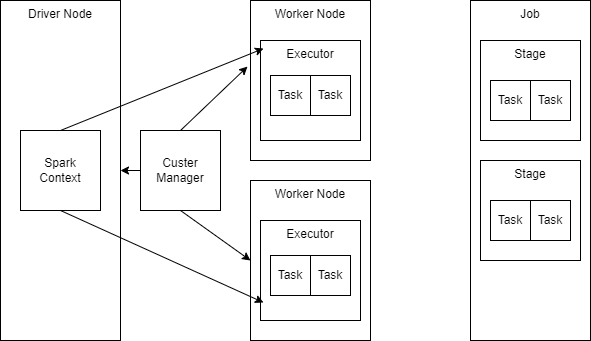

The diagram above was exported from draw.io. Its source (the exported page's mxGraphModel, read from the mxfile embedded in the PNG):
<mxGraphModel dx="746" dy="587" grid="1" gridSize="10" guides="1" tooltips="1" connect="1" arrows="1" fold="1" page="1" pageScale="1" pageWidth="827" pageHeight="1169" math="0" shadow="0">
  <root>
    <mxCell id="0" />
    <mxCell id="1" parent="0" />
    <mxCell id="2" value="Driver Node" style="rounded=0;whiteSpace=wrap;html=1;verticalAlign=top;" vertex="1" parent="1">
      <mxGeometry x="60" y="100" width="120" height="340" as="geometry" />
    </mxCell>
    <mxCell id="4" value="Spark &lt;br&gt;Context" style="whiteSpace=wrap;html=1;aspect=fixed;" vertex="1" parent="1">
      <mxGeometry x="80" y="230" width="80" height="80" as="geometry" />
    </mxCell>
    <mxCell id="6" value="Worker Node" style="rounded=0;whiteSpace=wrap;html=1;verticalAlign=top;" vertex="1" parent="1">
      <mxGeometry x="310" y="280" width="120" height="160" as="geometry" />
    </mxCell>
    <mxCell id="7" value="Executor" style="rounded=0;whiteSpace=wrap;html=1;verticalAlign=top;" vertex="1" parent="1">
      <mxGeometry x="320" y="320" width="100" height="100" as="geometry" />
    </mxCell>
    <mxCell id="8" value="Task" style="whiteSpace=wrap;html=1;aspect=fixed;" vertex="1" parent="1">
      <mxGeometry x="330" y="355" width="40" height="40" as="geometry" />
    </mxCell>
    <mxCell id="9" value="Task" style="whiteSpace=wrap;html=1;aspect=fixed;" vertex="1" parent="1">
      <mxGeometry x="370" y="355" width="40" height="40" as="geometry" />
    </mxCell>
    <mxCell id="10" value="Worker Node" style="rounded=0;whiteSpace=wrap;html=1;verticalAlign=top;" vertex="1" parent="1">
      <mxGeometry x="310" y="100" width="120" height="160" as="geometry" />
    </mxCell>
    <mxCell id="11" value="Executor" style="rounded=0;whiteSpace=wrap;html=1;verticalAlign=top;" vertex="1" parent="1">
      <mxGeometry x="320" y="140" width="100" height="100" as="geometry" />
    </mxCell>
    <mxCell id="12" value="Task" style="whiteSpace=wrap;html=1;aspect=fixed;" vertex="1" parent="1">
      <mxGeometry x="330" y="175" width="40" height="40" as="geometry" />
    </mxCell>
    <mxCell id="13" value="Task" style="whiteSpace=wrap;html=1;aspect=fixed;" vertex="1" parent="1">
      <mxGeometry x="370" y="175" width="40" height="40" as="geometry" />
    </mxCell>
    <mxCell id="14" value="Job" style="rounded=0;whiteSpace=wrap;html=1;verticalAlign=top;" vertex="1" parent="1">
      <mxGeometry x="530" y="100" width="120" height="340" as="geometry" />
    </mxCell>
    <mxCell id="15" value="Stage" style="rounded=0;whiteSpace=wrap;html=1;verticalAlign=top;" vertex="1" parent="1">
      <mxGeometry x="540" y="140" width="100" height="100" as="geometry" />
    </mxCell>
    <mxCell id="16" value="Stage" style="rounded=0;whiteSpace=wrap;html=1;verticalAlign=top;" vertex="1" parent="1">
      <mxGeometry x="540" y="260" width="100" height="100" as="geometry" />
    </mxCell>
    <mxCell id="17" value="Task" style="whiteSpace=wrap;html=1;aspect=fixed;" vertex="1" parent="1">
      <mxGeometry x="550" y="300" width="40" height="40" as="geometry" />
    </mxCell>
    <mxCell id="18" value="Task" style="whiteSpace=wrap;html=1;aspect=fixed;" vertex="1" parent="1">
      <mxGeometry x="590" y="300" width="40" height="40" as="geometry" />
    </mxCell>
    <mxCell id="19" value="Task" style="whiteSpace=wrap;html=1;aspect=fixed;" vertex="1" parent="1">
      <mxGeometry x="550" y="180" width="40" height="40" as="geometry" />
    </mxCell>
    <mxCell id="20" value="Task" style="whiteSpace=wrap;html=1;aspect=fixed;" vertex="1" parent="1">
      <mxGeometry x="590" y="180" width="40" height="40" as="geometry" />
    </mxCell>
    <mxCell id="22" style="edgeStyle=none;html=1;exitX=0.5;exitY=0;exitDx=0;exitDy=0;entryX=-0.025;entryY=0.413;entryDx=0;entryDy=0;entryPerimeter=0;" edge="1" parent="1" source="21" target="10">
      <mxGeometry relative="1" as="geometry" />
    </mxCell>
    <mxCell id="23" style="edgeStyle=none;html=1;exitX=0.5;exitY=1;exitDx=0;exitDy=0;entryX=0;entryY=0.5;entryDx=0;entryDy=0;" edge="1" parent="1" source="21" target="6">
      <mxGeometry relative="1" as="geometry" />
    </mxCell>
    <mxCell id="24" style="edgeStyle=none;html=1;exitX=0;exitY=0.5;exitDx=0;exitDy=0;entryX=1;entryY=0.5;entryDx=0;entryDy=0;" edge="1" parent="1" source="21" target="2">
      <mxGeometry relative="1" as="geometry" />
    </mxCell>
    <mxCell id="21" value="Custer Manager" style="whiteSpace=wrap;html=1;aspect=fixed;" vertex="1" parent="1">
      <mxGeometry x="200" y="230" width="80" height="80" as="geometry" />
    </mxCell>
    <mxCell id="25" style="html=1;exitX=0.5;exitY=1;exitDx=0;exitDy=0;entryX=0.03;entryY=0.82;entryDx=0;entryDy=0;entryPerimeter=0;" edge="1" parent="1" source="4" target="7">
      <mxGeometry relative="1" as="geometry" />
    </mxCell>
    <mxCell id="26" style="edgeStyle=none;html=1;entryX=0.03;entryY=0.08;entryDx=0;entryDy=0;entryPerimeter=0;exitX=0.5;exitY=0;exitDx=0;exitDy=0;" edge="1" parent="1" source="4" target="11">
      <mxGeometry relative="1" as="geometry" />
    </mxCell>
  </root>
</mxGraphModel>